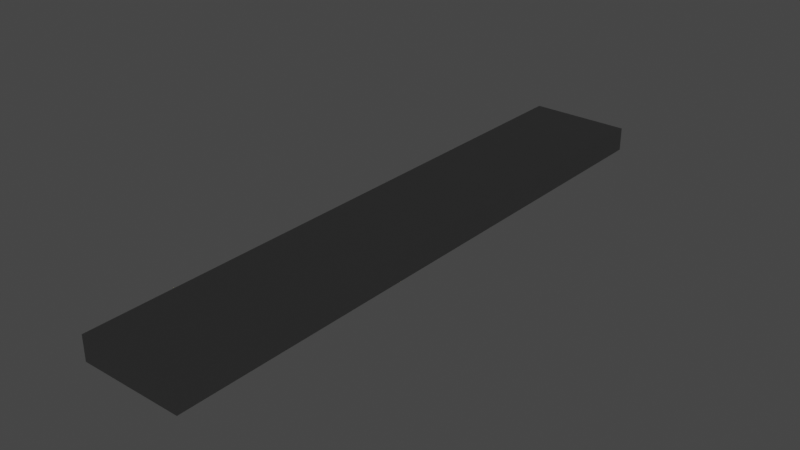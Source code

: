 # Source: Iluminaria.blend  (saved by Blender 2.80.75; exported with 4.5.12 LTS)
import bpy
from mathutils import Matrix  # noqa: F401  (used for matrix-valued properties, if any)

bpy.ops.wm.read_factory_settings(use_empty=True)
scene = bpy.context.scene
scene.name = 'Scene'

# ---- collections
col_collection = bpy.data.collections.new('Collection'); scene.collection.children.link(col_collection)

# ---- materials (node trees are filled in below, after node groups)
mat_metal_base = bpy.data.materials.new('Metal_base')
mat_metal_base.use_transparent_shadow = False
mat_luz = bpy.data.materials.new('Luz')
mat_luz.use_transparent_shadow = False

# ---- material node trees
mat_metal_base.use_nodes = True; mat_metal_base.node_tree.nodes.clear()
_N = mat_metal_base.node_tree.nodes; _L = mat_metal_base.node_tree.links
n0 = _N.new('ShaderNodeOutputMaterial'); n0.name = 'Material Output'; n0.location = (300, 300)
n1 = _N.new('ShaderNodeBsdfPrincipled'); n1.name = 'Principled BSDF'; n1.location = (10, 300)
n1.distribution = 'GGX'
n1.subsurface_method = 'BURLEY'
n1.inputs[0].default_value = (0.4697, 0.4697, 0.4697, 1.0)
n1.inputs[1].default_value = 1.0
n1.inputs[2].default_value = 0.6
n1.inputs[3].default_value = 1.45
n1.inputs[13].default_value = 0.5364
n1.inputs[27].default_value = (0.0, 0.0, 0.0, 1.0)
n1.inputs[28].default_value = 1.0
_L.new(n1.outputs[0], n0.inputs[0])
n0.is_active_output = True
mat_luz.use_nodes = True; mat_luz.node_tree.nodes.clear()
_N = mat_luz.node_tree.nodes; _L = mat_luz.node_tree.links
n0 = _N.new('ShaderNodeOutputMaterial'); n0.name = 'Material Output'; n0.location = (300, 300)
n1 = _N.new('ShaderNodeEmission'); n1.name = 'Emission'; n1.location = (80, 315)
n1.inputs[0].default_value = (1.0, 0.872, 0.1104, 1.0)
n1.inputs[1].default_value = 3.6
_L.new(n1.outputs[0], n0.inputs[0])
n0.is_active_output = True

# ---- world
world_world = bpy.data.worlds.new('World'); scene.world = world_world
world_world.use_nodes = True; world_world.node_tree.nodes.clear()
_N = world_world.node_tree.nodes; _L = world_world.node_tree.links
n0 = _N.new('ShaderNodeOutputWorld'); n0.name = 'World Output'; n0.location = (300, 300)
n1 = _N.new('ShaderNodeBackground'); n1.name = 'Background'; n1.location = (10, 300)
n1.inputs[0].default_value = (0.05088, 0.05088, 0.05088, 1.0)
_L.new(n1.outputs[0], n0.inputs[0])
n0.is_active_output = True
world_world.color = (0.05088, 0.05088, 0.05088)
world_world.use_sun_shadow = False
world_world.sun_shadow_jitter_overblur = 0.0

# ---- meshes
me_cube_001 = bpy.data.meshes.new('Cube.001')
me_cube_001.from_pydata([(-0.8014, -0.9736, -1.0), (-1.0, -1.0, 1.0), (-0.8014, 0.9736, -1.0), (-1.0, 1.0, 1.0), (0.8014, -0.9736, -1.0), (1.0, -1.0, 1.0), (0.8014, 0.9736, -1.0), (1.0, 1.0, 1.0), (-1.0, 1.0, -1.0), (-1.0, -1.0, -1.0), (1.0, 1.0, -1.0), (1.0, -1.0, -1.0)], [], [(9, 1, 3, 8), (8, 3, 7, 10), (10, 7, 5, 11), (11, 5, 1, 9), (7, 3, 1, 5), (2, 0, 9, 8), (6, 2, 8, 10), (4, 6, 10, 11), (0, 4, 11, 9)])
_uv = me_cube_001.uv_layers.new(name='UVMap')
_uv.uv.foreach_set('vector', [0.375, 0.0, 0.625, 0.0, 0.625, 0.25, 0.375, 0.25, 0.375, 0.25, 0.625, 0.25, 0.625, 0.5, 0.375, 0.5, 0.375, 0.5, 0.625, 0.5, 0.625, 0.75, 0.375, 0.75, 0.375, 0.75, 0.625, 0.75, 0.625, 1.0, 0.375, 1.0, 0.625, 0.5, 0.875, 0.5, 0.875, 0.75, 0.625, 0.75, 0.1498, 0.5248, 0.1498, 0.7252, 0.125, 0.75, 0.125, 0.5, 0.3502, 0.5248, 0.1498, 0.5248, 0.125, 0.5, 0.375, 0.5, 0.3502, 0.7252, 0.3502, 0.5248, 0.375, 0.5, 0.375, 0.75, 0.1498, 0.7252, 0.3502, 0.7252, 0.375, 0.75, 0.125, 0.75])
me_cube_001.materials.append(mat_metal_base)
me_cube_001.use_remesh_preserve_volume = False
me_cube_001.use_remesh_preserve_attributes = False
me_cube_001.use_mirror_vertex_groups = False
me_cube_001.update()
me_cylinder = bpy.data.meshes.new('Cylinder')
me_cylinder.from_pydata([(0.0, 1.0, -5.453), (0.0, 1.0, 7.228), (0.1951, 0.9808, -5.453), (0.1951, 0.9808, 7.228), (0.3827, 0.9239, -5.453), (0.3827, 0.9239, 7.228), (0.5556, 0.8315, -5.453), (0.5556, 0.8315, 7.228), (0.7071, 0.7071, -5.453), (0.7071, 0.7071, 7.228), (0.8315, 0.5556, -5.453), (0.8315, 0.5556, 7.228), (0.9239, 0.3827, -5.453), (0.9239, 0.3827, 7.228), (0.9808, 0.1951, -5.453), (0.9808, 0.1951, 7.228), (1.0, -1.064e-06, -5.453), (1.0, 1.669e-06, 7.228), (0.9808, -0.1951, -5.453), (0.9808, -0.1951, 7.228), (0.9239, -0.3827, -5.453), (0.9239, -0.3827, 7.228), (0.8315, -0.5556, -5.453), (0.8315, -0.5556, 7.228), (0.7071, -0.7071, -5.453), (0.7071, -0.7071, 7.228), (0.5556, -0.8315, -5.453), (0.5556, -0.8315, 7.228), (0.3827, -0.9239, -5.453), (0.3827, -0.9239, 7.228), (0.1951, -0.9808, -5.453), (0.1951, -0.9808, 7.228), (-3.258e-07, -1.0, -5.453), (-3.258e-07, -1.0, 7.228), (-0.1951, -0.9808, -5.453), (-0.1951, -0.9808, 7.228), (-0.3827, -0.9239, -5.453), (-0.3827, -0.9239, 7.228), (-0.5556, -0.8315, -5.453), (-0.5556, -0.8315, 7.228), (-0.7071, -0.7071, -5.453), (-0.7071, -0.7071, 7.228), (-0.8315, -0.5556, -5.453), (-0.8315, -0.5556, 7.228), (-0.9239, -0.3827, -5.453), (-0.9239, -0.3827, 7.228), (-0.9808, -0.1951, -5.453), (-0.9808, -0.1951, 7.228), (-1.0, -1.739e-07, -5.453), (-1.0, 2.559e-06, 7.228), (-0.9808, 0.1951, -5.453), (-0.9808, 0.1951, 7.228), (-0.9239, 0.3827, -5.453), (-0.9239, 0.3827, 7.228), (-0.8315, 0.5556, -5.453), (-0.8315, 0.5556, 7.228), (-0.7071, 0.7071, -5.453), (-0.7071, 0.7071, 7.228), (-0.5556, 0.8315, -5.453), (-0.5556, 0.8315, 7.228), (-0.3827, 0.9239, -5.453), (-0.3827, 0.9239, 7.228), (-0.1951, 0.9808, -5.453), (-0.1951, 0.9808, 7.228)], [], [(0, 1, 3, 2), (2, 3, 5, 4), (4, 5, 7, 6), (6, 7, 9, 8), (8, 9, 11, 10), (10, 11, 13, 12), (12, 13, 15, 14), (14, 15, 17, 16), (16, 17, 19, 18), (18, 19, 21, 20), (20, 21, 23, 22), (22, 23, 25, 24), (24, 25, 27, 26), (26, 27, 29, 28), (28, 29, 31, 30), (30, 31, 33, 32), (32, 33, 35, 34), (34, 35, 37, 36), (36, 37, 39, 38), (38, 39, 41, 40), (40, 41, 43, 42), (42, 43, 45, 44), (44, 45, 47, 46), (46, 47, 49, 48), (48, 49, 51, 50), (50, 51, 53, 52), (52, 53, 55, 54), (54, 55, 57, 56), (56, 57, 59, 58), (58, 59, 61, 60), (3, 1, 63, 61, 59, 57, 55, 53, 51, 49, 47, 45, 43, 41, 39, 37, 35, 33, 31, 29, 27, 25, 23, 21, 19, 17, 15, 13, 11, 9, 7, 5), (60, 61, 63, 62), (62, 63, 1, 0), (0, 2, 4, 6, 8, 10, 12, 14, 16, 18, 20, 22, 24, 26, 28, 30, 32, 34, 36, 38, 40, 42, 44, 46, 48, 50, 52, 54, 56, 58, 60, 62)])
_uv = me_cylinder.uv_layers.new(name='UVMap')
_uv.uv.foreach_set('vector', [1.0, 0.5, 1.0, 1.0, 0.9688, 1.0, 0.9688, 0.5, 0.9688, 0.5, 0.9688, 1.0, 0.9375, 1.0, 0.9375, 0.5, 0.9375, 0.5, 0.9375, 1.0, 0.9062, 1.0, 0.9062, 0.5, 0.9062, 0.5, 0.9062, 1.0, 0.875, 1.0, 0.875, 0.5, 0.875, 0.5, 0.875, 1.0, 0.8438, 1.0, 0.8438, 0.5, 0.8438, 0.5, 0.8438, 1.0, 0.8125, 1.0, 0.8125, 0.5, 0.8125, 0.5, 0.8125, 1.0, 0.7812, 1.0, 0.7812, 0.5, 0.7812, 0.5, 0.7812, 1.0, 0.75, 1.0, 0.75, 0.5, 0.75, 0.5, 0.75, 1.0, 0.7188, 1.0, 0.7188, 0.5, 0.7188, 0.5, 0.7188, 1.0, 0.6875, 1.0, 0.6875, 0.5, 0.6875, 0.5, 0.6875, 1.0, 0.6562, 1.0, 0.6562, 0.5, 0.6562, 0.5, 0.6562, 1.0, 0.625, 1.0, 0.625, 0.5, 0.625, 0.5, 0.625, 1.0, 0.5938, 1.0, 0.5938, 0.5, 0.5938, 0.5, 0.5938, 1.0, 0.5625, 1.0, 0.5625, 0.5, 0.5625, 0.5, 0.5625, 1.0, 0.5312, 1.0, 0.5312, 0.5, 0.5312, 0.5, 0.5312, 1.0, 0.5, 1.0, 0.5, 0.5, 0.5, 0.5, 0.5, 1.0, 0.4688, 1.0, 0.4688, 0.5, 0.4688, 0.5, 0.4688, 1.0, 0.4375, 1.0, 0.4375, 0.5, 0.4375, 0.5, 0.4375, 1.0, 0.4062, 1.0, 0.4062, 0.5, 0.4062, 0.5, 0.4062, 1.0, 0.375, 1.0, 0.375, 0.5, 0.375, 0.5, 0.375, 1.0, 0.3438, 1.0, 0.3438, 0.5, 0.3438, 0.5, 0.3438, 1.0, 0.3125, 1.0, 0.3125, 0.5, 0.3125, 0.5, 0.3125, 1.0, 0.2812, 1.0, 0.2812, 0.5, 0.2812, 0.5, 0.2812, 1.0, 0.25, 1.0, 0.25, 0.5, 0.25, 0.5, 0.25, 1.0, 0.2188, 1.0, 0.2188, 0.5, 0.2188, 0.5, 0.2188, 1.0, 0.1875, 1.0, 0.1875, 0.5, 0.1875, 0.5, 0.1875, 1.0, 0.1562, 1.0, 0.1562, 0.5, 0.1562, 0.5, 0.1562, 1.0, 0.125, 1.0, 0.125, 0.5, 0.125, 0.5, 0.125, 1.0, 0.09375, 1.0, 0.09375, 0.5, 0.09375, 0.5, 0.09375, 1.0, 0.0625, 1.0, 0.0625, 0.5, 0.2968, 0.4854, 0.25, 0.49, 0.2032, 0.4854, 0.1582, 0.4717, 0.1167, 0.4496, 0.08029, 0.4197, 0.05045, 0.3833, 0.02827, 0.3418, 0.01461, 0.2968, 0.01, 0.25, 0.01461, 0.2032, 0.02827, 0.1582, 0.05045, 0.1167, 0.08029, 0.08029, 0.1167, 0.05045, 0.1582, 0.02827, 0.2032, 0.01461, 0.25, 0.01, 0.2968, 0.01461, 0.3418, 0.02827, 0.3833, 0.05045, 0.4197, 0.08029, 0.4496, 0.1167, 0.4717, 0.1582, 0.4854, 0.2032, 0.49, 0.25, 0.4854, 0.2968, 0.4717, 0.3418, 0.4496, 0.3833, 0.4197, 0.4197, 0.3833, 0.4496, 0.3418, 0.4717, 0.0625, 0.5, 0.0625, 1.0, 0.03125, 1.0, 0.03125, 0.5, 0.03125, 0.5, 0.03125, 1.0, 0.0, 1.0, 0.0, 0.5, 0.75, 0.49, 0.7968, 0.4854, 0.8418, 0.4717, 0.8833, 0.4496, 0.9197, 0.4197, 0.9496, 0.3833, 0.9717, 0.3418, 0.9854, 0.2968, 0.99, 0.25, 0.9854, 0.2032, 0.9717, 0.1582, 0.9496, 0.1167, 0.9197, 0.08029, 0.8833, 0.05045, 0.8418, 0.02827, 0.7968, 0.01461, 0.75, 0.01, 0.7032, 0.01461, 0.6582, 0.02827, 0.6167, 0.05045, 0.5803, 0.08029, 0.5504, 0.1167, 0.5283, 0.1582, 0.5146, 0.2032, 0.51, 0.25, 0.5146, 0.2968, 0.5283, 0.3418, 0.5504, 0.3833, 0.5803, 0.4197, 0.6167, 0.4496, 0.6582, 0.4717, 0.7032, 0.4854])
me_cylinder.materials.append(mat_luz)
me_cylinder.use_remesh_preserve_volume = False
me_cylinder.use_remesh_preserve_attributes = False
me_cylinder.use_mirror_vertex_groups = False
me_cylinder.update()

# ---- objects
ob_estrutura_luminaria = bpy.data.objects.new('Estrutura_Luminaria', me_cube_001)
ob_lampada = bpy.data.objects.new('Lampada', me_cylinder)

# ---- transforms, parenting, visibility, modifiers, constraints
ob_estrutura_luminaria.location = (0.0, 0.0, 4.161)
ob_estrutura_luminaria.scale = (1.0, 5.853, 0.2341)
ob_estrutura_luminaria.lineart.crease_threshold = 0.0
ob_lampada.location = (0.6271, 0.8034, 4.119)
ob_lampada.rotation_euler = (1.571, -0.0, 0.0)
ob_lampada.scale = (0.1547, 0.1547, 0.9058)
ob_lampada.lineart.crease_threshold = 0.0
_m = ob_lampada.modifiers.new('Array', 'ARRAY')
_m.count = 3
_m.constant_offset_displace = (0.0, 0.0, 0.0)
_m.relative_offset_displace = (-2.0, 0.0, 0.0)

# ---- collection membership
col_collection.objects.link(ob_estrutura_luminaria)
col_collection.objects.link(ob_lampada)

# ---- scene / render settings (as saved in the file)
scene.frame_start = 1; scene.frame_end = 250; scene.frame_set(1)
scene.render.engine = 'BLENDER_EEVEE_NEXT'
scene.cycles.use_denoising = False
scene.cycles.samples = 128
scene.cycles.sampling_pattern = 'TABULATED_SOBOL'
scene.cycles.use_adaptive_sampling = False
scene.cycles.use_light_tree = False
scene.view_settings.view_transform = 'Filmic'
bpy.context.view_layer.update()

# ---- added for rendering (the .blend has no active camera): camera
cam_auto = bpy.data.cameras.new('AutoCamera')
cam_auto.lens = 50.0
cam_auto.sensor_width = 36.0
cam_auto.clip_end = 1000.0
ob_auto_camera = bpy.data.objects.new('AutoCamera', cam_auto)
scene.collection.objects.link(ob_auto_camera)
ob_auto_camera.location = (10.9966, -13.1959, 12.9586)
ob_auto_camera.rotation_euler = (1.09748, -7.21219e-08, 0.694738)
scene.camera = ob_auto_camera
bpy.context.view_layer.update()
